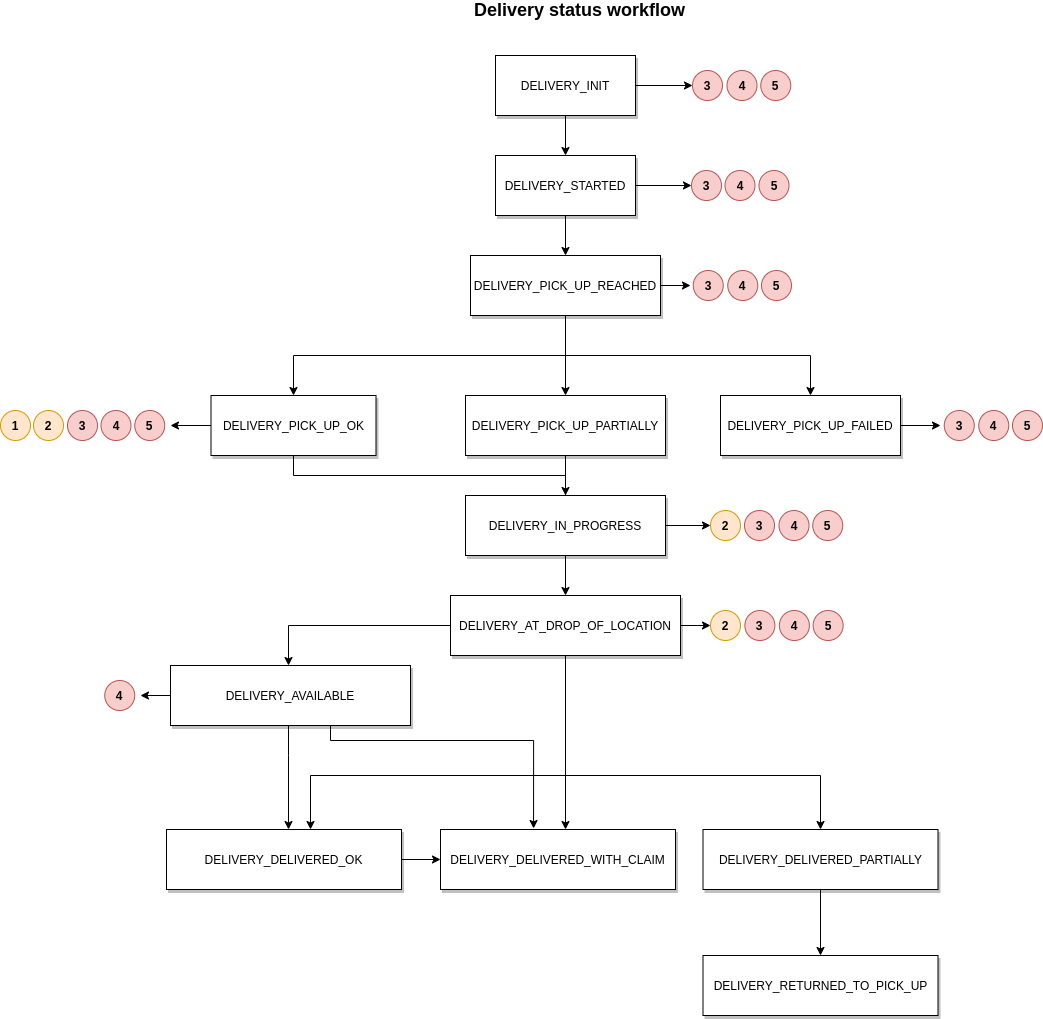

The diagram above was exported from draw.io. Its source (the exported page's mxGraphModel, read from the mxfile embedded in the PNG):
<mxGraphModel dx="2249" dy="713" grid="1" gridSize="10" guides="1" tooltips="1" connect="1" arrows="1" fold="1" page="1" pageScale="1" pageWidth="827" pageHeight="1169" math="0" shadow="0">
  <root>
    <mxCell id="0" />
    <mxCell id="1" parent="0" />
    <mxCell id="5_6DsUUDNoTGk1pJ61cX-1" value="" style="edgeStyle=orthogonalEdgeStyle;rounded=0;orthogonalLoop=1;jettySize=auto;html=1;entryX=0.5;entryY=0;entryDx=0;entryDy=0;" edge="1" parent="1" source="5_6DsUUDNoTGk1pJ61cX-3" target="5_6DsUUDNoTGk1pJ61cX-6">
      <mxGeometry relative="1" as="geometry" />
    </mxCell>
    <mxCell id="5_6DsUUDNoTGk1pJ61cX-2" style="edgeStyle=orthogonalEdgeStyle;rounded=0;orthogonalLoop=1;jettySize=auto;html=1;exitX=1;exitY=0.5;exitDx=0;exitDy=0;entryX=0;entryY=0.5;entryDx=0;entryDy=0;" edge="1" parent="1" source="5_6DsUUDNoTGk1pJ61cX-3" target="5_6DsUUDNoTGk1pJ61cX-43">
      <mxGeometry relative="1" as="geometry">
        <mxPoint x="510" y="155" as="targetPoint" />
      </mxGeometry>
    </mxCell>
    <mxCell id="5_6DsUUDNoTGk1pJ61cX-3" value="DELIVERY_INIT" style="rounded=0;whiteSpace=wrap;html=1;shadow=1;" vertex="1" parent="1">
      <mxGeometry x="325" y="125" width="140" height="60" as="geometry" />
    </mxCell>
    <mxCell id="5_6DsUUDNoTGk1pJ61cX-4" style="edgeStyle=orthogonalEdgeStyle;rounded=0;orthogonalLoop=1;jettySize=auto;html=1;entryX=0.5;entryY=0;entryDx=0;entryDy=0;" edge="1" parent="1" source="5_6DsUUDNoTGk1pJ61cX-6" target="5_6DsUUDNoTGk1pJ61cX-11">
      <mxGeometry relative="1" as="geometry" />
    </mxCell>
    <mxCell id="5_6DsUUDNoTGk1pJ61cX-5" style="edgeStyle=orthogonalEdgeStyle;rounded=0;orthogonalLoop=1;jettySize=auto;html=1;exitX=1;exitY=0.5;exitDx=0;exitDy=0;" edge="1" parent="1" source="5_6DsUUDNoTGk1pJ61cX-6" target="5_6DsUUDNoTGk1pJ61cX-45">
      <mxGeometry relative="1" as="geometry" />
    </mxCell>
    <mxCell id="5_6DsUUDNoTGk1pJ61cX-6" value="DELIVERY_STARTED" style="rounded=0;whiteSpace=wrap;html=1;shadow=1;" vertex="1" parent="1">
      <mxGeometry x="325" y="225" width="140" height="60" as="geometry" />
    </mxCell>
    <mxCell id="5_6DsUUDNoTGk1pJ61cX-7" style="edgeStyle=orthogonalEdgeStyle;rounded=0;orthogonalLoop=1;jettySize=auto;html=1;entryX=0.5;entryY=0;entryDx=0;entryDy=0;" edge="1" parent="1" source="5_6DsUUDNoTGk1pJ61cX-11" target="5_6DsUUDNoTGk1pJ61cX-15">
      <mxGeometry relative="1" as="geometry">
        <Array as="points">
          <mxPoint x="395" y="425" />
          <mxPoint x="123" y="425" />
        </Array>
      </mxGeometry>
    </mxCell>
    <mxCell id="5_6DsUUDNoTGk1pJ61cX-8" style="edgeStyle=orthogonalEdgeStyle;rounded=0;orthogonalLoop=1;jettySize=auto;html=1;exitX=0.5;exitY=1;exitDx=0;exitDy=0;entryX=0.5;entryY=0;entryDx=0;entryDy=0;" edge="1" parent="1" source="5_6DsUUDNoTGk1pJ61cX-11" target="5_6DsUUDNoTGk1pJ61cX-19">
      <mxGeometry relative="1" as="geometry" />
    </mxCell>
    <mxCell id="5_6DsUUDNoTGk1pJ61cX-9" style="edgeStyle=orthogonalEdgeStyle;rounded=0;orthogonalLoop=1;jettySize=auto;html=1;exitX=1;exitY=0.5;exitDx=0;exitDy=0;entryX=0.5;entryY=0;entryDx=0;entryDy=0;" edge="1" parent="1" source="5_6DsUUDNoTGk1pJ61cX-11" target="5_6DsUUDNoTGk1pJ61cX-17">
      <mxGeometry relative="1" as="geometry">
        <Array as="points">
          <mxPoint x="490" y="365" />
          <mxPoint x="395" y="365" />
          <mxPoint x="395" y="425" />
          <mxPoint x="640" y="425" />
        </Array>
      </mxGeometry>
    </mxCell>
    <mxCell id="5_6DsUUDNoTGk1pJ61cX-10" style="edgeStyle=orthogonalEdgeStyle;rounded=0;orthogonalLoop=1;jettySize=auto;html=1;exitX=1;exitY=0.5;exitDx=0;exitDy=0;" edge="1" parent="1" source="5_6DsUUDNoTGk1pJ61cX-11">
      <mxGeometry relative="1" as="geometry">
        <mxPoint x="520" y="355" as="targetPoint" />
      </mxGeometry>
    </mxCell>
    <mxCell id="5_6DsUUDNoTGk1pJ61cX-11" value="DELIVERY_PICK_UP_REACHED" style="rounded=0;whiteSpace=wrap;html=1;shadow=1;" vertex="1" parent="1">
      <mxGeometry x="300" y="325" width="190" height="60" as="geometry" />
    </mxCell>
    <mxCell id="5_6DsUUDNoTGk1pJ61cX-12" style="edgeStyle=orthogonalEdgeStyle;rounded=0;orthogonalLoop=1;jettySize=auto;html=1;exitX=0.5;exitY=1;exitDx=0;exitDy=0;" edge="1" parent="1" source="5_6DsUUDNoTGk1pJ61cX-15" target="5_6DsUUDNoTGk1pJ61cX-22">
      <mxGeometry relative="1" as="geometry" />
    </mxCell>
    <mxCell id="5_6DsUUDNoTGk1pJ61cX-13" style="edgeStyle=orthogonalEdgeStyle;rounded=0;orthogonalLoop=1;jettySize=auto;html=1;exitX=0;exitY=0.5;exitDx=0;exitDy=0;" edge="1" parent="1" source="5_6DsUUDNoTGk1pJ61cX-15">
      <mxGeometry relative="1" as="geometry">
        <mxPoint x="50" y="495" as="targetPoint" />
      </mxGeometry>
    </mxCell>
    <mxCell id="5_6DsUUDNoTGk1pJ61cX-14" style="edgeStyle=orthogonalEdgeStyle;rounded=0;orthogonalLoop=1;jettySize=auto;html=1;exitX=0;exitY=0.5;exitDx=0;exitDy=0;" edge="1" parent="1" source="5_6DsUUDNoTGk1pJ61cX-15">
      <mxGeometry relative="1" as="geometry">
        <mxPoint y="495" as="targetPoint" />
      </mxGeometry>
    </mxCell>
    <mxCell id="5_6DsUUDNoTGk1pJ61cX-15" value="DELIVERY_PICK_UP_OK" style="rounded=0;whiteSpace=wrap;html=1;shadow=1;" vertex="1" parent="1">
      <mxGeometry x="40.5" y="465" width="165" height="60" as="geometry" />
    </mxCell>
    <mxCell id="5_6DsUUDNoTGk1pJ61cX-16" style="edgeStyle=orthogonalEdgeStyle;rounded=0;orthogonalLoop=1;jettySize=auto;html=1;exitX=1;exitY=0.5;exitDx=0;exitDy=0;" edge="1" parent="1" source="5_6DsUUDNoTGk1pJ61cX-17">
      <mxGeometry relative="1" as="geometry">
        <mxPoint x="770" y="495" as="targetPoint" />
      </mxGeometry>
    </mxCell>
    <mxCell id="5_6DsUUDNoTGk1pJ61cX-17" value="DELIVERY_PICK_UP_FAILED" style="rounded=0;whiteSpace=wrap;html=1;shadow=1;" vertex="1" parent="1">
      <mxGeometry x="550" y="465" width="180" height="60" as="geometry" />
    </mxCell>
    <mxCell id="5_6DsUUDNoTGk1pJ61cX-18" style="edgeStyle=orthogonalEdgeStyle;rounded=0;orthogonalLoop=1;jettySize=auto;html=1;exitX=0.5;exitY=1;exitDx=0;exitDy=0;" edge="1" parent="1" source="5_6DsUUDNoTGk1pJ61cX-19">
      <mxGeometry relative="1" as="geometry">
        <mxPoint x="395" y="575" as="targetPoint" />
      </mxGeometry>
    </mxCell>
    <mxCell id="5_6DsUUDNoTGk1pJ61cX-19" value="DELIVERY_PICK_UP_PARTIALLY" style="rounded=0;whiteSpace=wrap;html=1;shadow=1;glass=0;sketch=0;" vertex="1" parent="1">
      <mxGeometry x="295" y="465" width="200" height="60" as="geometry" />
    </mxCell>
    <mxCell id="5_6DsUUDNoTGk1pJ61cX-20" style="edgeStyle=orthogonalEdgeStyle;rounded=0;orthogonalLoop=1;jettySize=auto;html=1;exitX=0.5;exitY=1;exitDx=0;exitDy=0;entryX=0.5;entryY=0;entryDx=0;entryDy=0;" edge="1" parent="1" source="5_6DsUUDNoTGk1pJ61cX-22" target="5_6DsUUDNoTGk1pJ61cX-38">
      <mxGeometry relative="1" as="geometry" />
    </mxCell>
    <mxCell id="5_6DsUUDNoTGk1pJ61cX-21" style="edgeStyle=orthogonalEdgeStyle;rounded=0;orthogonalLoop=1;jettySize=auto;html=1;exitX=1;exitY=0.5;exitDx=0;exitDy=0;entryX=0;entryY=0.5;entryDx=0;entryDy=0;" edge="1" parent="1" source="5_6DsUUDNoTGk1pJ61cX-22" target="5_6DsUUDNoTGk1pJ61cX-39">
      <mxGeometry relative="1" as="geometry" />
    </mxCell>
    <mxCell id="5_6DsUUDNoTGk1pJ61cX-22" value="DELIVERY_IN_PROGRESS" style="rounded=0;whiteSpace=wrap;html=1;shadow=1;" vertex="1" parent="1">
      <mxGeometry x="295" y="565" width="200" height="60" as="geometry" />
    </mxCell>
    <mxCell id="5_6DsUUDNoTGk1pJ61cX-23" style="edgeStyle=orthogonalEdgeStyle;rounded=0;orthogonalLoop=1;jettySize=auto;html=1;exitX=0.5;exitY=1;exitDx=0;exitDy=0;entryX=0.5;entryY=0;entryDx=0;entryDy=0;" edge="1" parent="1" target="5_6DsUUDNoTGk1pJ61cX-33">
      <mxGeometry relative="1" as="geometry">
        <mxPoint x="395" y="719.5" as="sourcePoint" />
        <Array as="points">
          <mxPoint x="395" y="845" />
          <mxPoint x="650" y="845" />
        </Array>
      </mxGeometry>
    </mxCell>
    <mxCell id="5_6DsUUDNoTGk1pJ61cX-24" value="DELIVERY_RETURNED_TO_PICK_UP" style="rounded=0;whiteSpace=wrap;html=1;shadow=1;" vertex="1" parent="1">
      <mxGeometry x="532.5" y="1025" width="235" height="60" as="geometry" />
    </mxCell>
    <mxCell id="5_6DsUUDNoTGk1pJ61cX-25" style="edgeStyle=orthogonalEdgeStyle;rounded=0;orthogonalLoop=1;jettySize=auto;html=1;exitX=0.5;exitY=1;exitDx=0;exitDy=0;" edge="1" parent="1" source="5_6DsUUDNoTGk1pJ61cX-28" target="5_6DsUUDNoTGk1pJ61cX-30">
      <mxGeometry relative="1" as="geometry">
        <Array as="points">
          <mxPoint x="118" y="825" />
          <mxPoint x="118" y="825" />
        </Array>
      </mxGeometry>
    </mxCell>
    <mxCell id="5_6DsUUDNoTGk1pJ61cX-26" style="edgeStyle=orthogonalEdgeStyle;rounded=0;orthogonalLoop=1;jettySize=auto;html=1;exitX=1;exitY=0.5;exitDx=0;exitDy=0;entryX=0.396;entryY=-0.017;entryDx=0;entryDy=0;entryPerimeter=0;" edge="1" parent="1" source="5_6DsUUDNoTGk1pJ61cX-28" target="5_6DsUUDNoTGk1pJ61cX-31">
      <mxGeometry relative="1" as="geometry">
        <Array as="points">
          <mxPoint x="160" y="765" />
          <mxPoint x="160" y="810" />
          <mxPoint x="363" y="810" />
        </Array>
      </mxGeometry>
    </mxCell>
    <mxCell id="5_6DsUUDNoTGk1pJ61cX-27" style="edgeStyle=orthogonalEdgeStyle;rounded=0;orthogonalLoop=1;jettySize=auto;html=1;exitX=0;exitY=0.5;exitDx=0;exitDy=0;" edge="1" parent="1" source="5_6DsUUDNoTGk1pJ61cX-28">
      <mxGeometry relative="1" as="geometry">
        <mxPoint x="-30" y="765" as="targetPoint" />
      </mxGeometry>
    </mxCell>
    <mxCell id="5_6DsUUDNoTGk1pJ61cX-28" value="DELIVERY_AVAILABLE" style="rounded=0;whiteSpace=wrap;html=1;shadow=1;" vertex="1" parent="1">
      <mxGeometry y="735" width="240" height="60" as="geometry" />
    </mxCell>
    <mxCell id="5_6DsUUDNoTGk1pJ61cX-29" style="edgeStyle=orthogonalEdgeStyle;rounded=0;orthogonalLoop=1;jettySize=auto;html=1;exitX=1;exitY=0.5;exitDx=0;exitDy=0;entryX=0;entryY=0.5;entryDx=0;entryDy=0;" edge="1" parent="1" source="5_6DsUUDNoTGk1pJ61cX-30" target="5_6DsUUDNoTGk1pJ61cX-31">
      <mxGeometry relative="1" as="geometry" />
    </mxCell>
    <mxCell id="5_6DsUUDNoTGk1pJ61cX-30" value="DELIVERY_DELIVERED_OK" style="rounded=0;whiteSpace=wrap;html=1;shadow=1;" vertex="1" parent="1">
      <mxGeometry x="-4" y="899" width="235" height="60" as="geometry" />
    </mxCell>
    <mxCell id="5_6DsUUDNoTGk1pJ61cX-31" value="DELIVERY_DELIVERED_WITH_CLAIM" style="rounded=0;whiteSpace=wrap;html=1;shadow=1;" vertex="1" parent="1">
      <mxGeometry x="270" y="899" width="235" height="60" as="geometry" />
    </mxCell>
    <mxCell id="5_6DsUUDNoTGk1pJ61cX-32" style="edgeStyle=orthogonalEdgeStyle;rounded=0;orthogonalLoop=1;jettySize=auto;html=1;exitX=0.5;exitY=1;exitDx=0;exitDy=0;entryX=0.5;entryY=0;entryDx=0;entryDy=0;" edge="1" parent="1" source="5_6DsUUDNoTGk1pJ61cX-33" target="5_6DsUUDNoTGk1pJ61cX-24">
      <mxGeometry relative="1" as="geometry" />
    </mxCell>
    <mxCell id="5_6DsUUDNoTGk1pJ61cX-33" value="DELIVERY_DELIVERED_PARTIALLY" style="rounded=0;whiteSpace=wrap;html=1;shadow=1;" vertex="1" parent="1">
      <mxGeometry x="532.5" y="899" width="235" height="60" as="geometry" />
    </mxCell>
    <mxCell id="5_6DsUUDNoTGk1pJ61cX-34" style="edgeStyle=orthogonalEdgeStyle;rounded=0;orthogonalLoop=1;jettySize=auto;html=1;exitX=0;exitY=0.5;exitDx=0;exitDy=0;" edge="1" parent="1" source="5_6DsUUDNoTGk1pJ61cX-38">
      <mxGeometry relative="1" as="geometry">
        <mxPoint x="118" y="735" as="targetPoint" />
        <Array as="points">
          <mxPoint x="118" y="695" />
        </Array>
      </mxGeometry>
    </mxCell>
    <mxCell id="5_6DsUUDNoTGk1pJ61cX-35" style="edgeStyle=orthogonalEdgeStyle;rounded=0;orthogonalLoop=1;jettySize=auto;html=1;exitX=0.25;exitY=1;exitDx=0;exitDy=0;" edge="1" parent="1" source="5_6DsUUDNoTGk1pJ61cX-38">
      <mxGeometry relative="1" as="geometry">
        <mxPoint x="140" y="899" as="targetPoint" />
        <Array as="points">
          <mxPoint x="395" y="725" />
          <mxPoint x="395" y="845" />
          <mxPoint x="140" y="845" />
          <mxPoint x="140" y="899" />
        </Array>
      </mxGeometry>
    </mxCell>
    <mxCell id="5_6DsUUDNoTGk1pJ61cX-36" style="edgeStyle=orthogonalEdgeStyle;rounded=0;orthogonalLoop=1;jettySize=auto;html=1;exitX=0.75;exitY=1;exitDx=0;exitDy=0;" edge="1" parent="1" source="5_6DsUUDNoTGk1pJ61cX-38" target="5_6DsUUDNoTGk1pJ61cX-31">
      <mxGeometry relative="1" as="geometry">
        <Array as="points">
          <mxPoint x="395" y="725" />
        </Array>
      </mxGeometry>
    </mxCell>
    <mxCell id="5_6DsUUDNoTGk1pJ61cX-37" style="edgeStyle=orthogonalEdgeStyle;rounded=0;orthogonalLoop=1;jettySize=auto;html=1;exitX=1;exitY=0.5;exitDx=0;exitDy=0;entryX=0;entryY=0.5;entryDx=0;entryDy=0;" edge="1" parent="1" source="5_6DsUUDNoTGk1pJ61cX-38" target="5_6DsUUDNoTGk1pJ61cX-40">
      <mxGeometry relative="1" as="geometry" />
    </mxCell>
    <mxCell id="5_6DsUUDNoTGk1pJ61cX-38" value="DELIVERY_AT_DROP_OF_LOCATION" style="rounded=0;whiteSpace=wrap;html=1;shadow=1;" vertex="1" parent="1">
      <mxGeometry x="280" y="665" width="230" height="60" as="geometry" />
    </mxCell>
    <mxCell id="5_6DsUUDNoTGk1pJ61cX-39" value="&lt;b&gt;2&lt;/b&gt;" style="ellipse;whiteSpace=wrap;html=1;aspect=fixed;shadow=0;glass=0;sketch=0;fillColor=#ffe6cc;strokeColor=#d79b00;" vertex="1" parent="1">
      <mxGeometry x="540" y="580" width="30" height="30" as="geometry" />
    </mxCell>
    <mxCell id="5_6DsUUDNoTGk1pJ61cX-40" value="&lt;b&gt;2&lt;/b&gt;" style="ellipse;whiteSpace=wrap;html=1;aspect=fixed;shadow=0;glass=0;sketch=0;fillColor=#ffe6cc;strokeColor=#d79b00;" vertex="1" parent="1">
      <mxGeometry x="540" y="680" width="30" height="30" as="geometry" />
    </mxCell>
    <mxCell id="5_6DsUUDNoTGk1pJ61cX-41" value="" style="html=1;shadow=0;dashed=0;align=center;verticalAlign=middle;shape=mxgraph.arrows2.arrow;dy=0.6;dx=40;notch=0;glass=0;sketch=0;fillColor=#FFF7E6;" vertex="1" parent="1">
      <mxGeometry x="240" y="855" height="10" as="geometry" />
    </mxCell>
    <mxCell id="5_6DsUUDNoTGk1pJ61cX-42" value="&lt;b&gt;&lt;font style=&quot;font-size: 18px&quot;&gt;Delivery status workflow&lt;/font&gt;&lt;/b&gt;" style="text;html=1;strokeColor=none;fillColor=none;align=center;verticalAlign=middle;whiteSpace=wrap;rounded=0;shadow=1;glass=0;sketch=0;" vertex="1" parent="1">
      <mxGeometry x="220" y="70" width="379" height="20" as="geometry" />
    </mxCell>
    <mxCell id="5_6DsUUDNoTGk1pJ61cX-43" value="&lt;b&gt;3&lt;/b&gt;" style="ellipse;whiteSpace=wrap;html=1;aspect=fixed;shadow=0;glass=0;sketch=0;fillColor=#f8cecc;strokeColor=#b85450;" vertex="1" parent="1">
      <mxGeometry x="522" y="140" width="30" height="30" as="geometry" />
    </mxCell>
    <mxCell id="5_6DsUUDNoTGk1pJ61cX-44" value="&lt;b&gt;4&lt;/b&gt;" style="ellipse;whiteSpace=wrap;html=1;aspect=fixed;shadow=0;glass=0;sketch=0;fillColor=#f8cecc;strokeColor=#b85450;" vertex="1" parent="1">
      <mxGeometry x="556.5" y="140" width="30" height="30" as="geometry" />
    </mxCell>
    <mxCell id="5_6DsUUDNoTGk1pJ61cX-45" value="&lt;b&gt;3&lt;/b&gt;" style="ellipse;whiteSpace=wrap;html=1;aspect=fixed;shadow=0;glass=0;sketch=0;fillColor=#f8cecc;strokeColor=#b85450;" vertex="1" parent="1">
      <mxGeometry x="521" y="240" width="30" height="30" as="geometry" />
    </mxCell>
    <mxCell id="5_6DsUUDNoTGk1pJ61cX-46" value="&lt;b&gt;4&lt;/b&gt;" style="ellipse;whiteSpace=wrap;html=1;aspect=fixed;shadow=0;glass=0;sketch=0;fillColor=#f8cecc;strokeColor=#b85450;" vertex="1" parent="1">
      <mxGeometry x="554.5" y="240" width="30" height="30" as="geometry" />
    </mxCell>
    <mxCell id="5_6DsUUDNoTGk1pJ61cX-47" value="&lt;b&gt;3&lt;/b&gt;" style="ellipse;whiteSpace=wrap;html=1;aspect=fixed;shadow=0;glass=0;sketch=0;fillColor=#f8cecc;strokeColor=#b85450;" vertex="1" parent="1">
      <mxGeometry x="522.75" y="340" width="30" height="30" as="geometry" />
    </mxCell>
    <mxCell id="5_6DsUUDNoTGk1pJ61cX-48" value="&lt;b&gt;4&lt;/b&gt;" style="ellipse;whiteSpace=wrap;html=1;aspect=fixed;shadow=0;glass=0;sketch=0;fillColor=#f8cecc;strokeColor=#b85450;" vertex="1" parent="1">
      <mxGeometry x="557.25" y="340" width="30" height="30" as="geometry" />
    </mxCell>
    <mxCell id="5_6DsUUDNoTGk1pJ61cX-49" value="&lt;b&gt;1&lt;/b&gt;" style="ellipse;whiteSpace=wrap;html=1;aspect=fixed;shadow=0;glass=0;sketch=0;fillColor=#ffe6cc;strokeColor=#d79b00;" vertex="1" parent="1">
      <mxGeometry x="-170" y="480" width="30" height="30" as="geometry" />
    </mxCell>
    <mxCell id="5_6DsUUDNoTGk1pJ61cX-50" value="&lt;b&gt;5&lt;/b&gt;" style="ellipse;whiteSpace=wrap;html=1;aspect=fixed;shadow=0;glass=0;sketch=0;fillColor=#f8cecc;strokeColor=#b85450;" vertex="1" parent="1">
      <mxGeometry x="590.25" y="140" width="30" height="30" as="geometry" />
    </mxCell>
    <mxCell id="5_6DsUUDNoTGk1pJ61cX-51" value="&lt;b&gt;5&lt;/b&gt;" style="ellipse;whiteSpace=wrap;html=1;aspect=fixed;shadow=0;glass=0;sketch=0;fillColor=#f8cecc;strokeColor=#b85450;" vertex="1" parent="1">
      <mxGeometry x="588.5" y="240" width="30" height="30" as="geometry" />
    </mxCell>
    <mxCell id="5_6DsUUDNoTGk1pJ61cX-52" value="&lt;b&gt;5&lt;/b&gt;" style="ellipse;whiteSpace=wrap;html=1;aspect=fixed;shadow=0;glass=0;sketch=0;fillColor=#f8cecc;strokeColor=#b85450;" vertex="1" parent="1">
      <mxGeometry x="591" y="340" width="30" height="30" as="geometry" />
    </mxCell>
    <mxCell id="5_6DsUUDNoTGk1pJ61cX-53" value="&lt;b&gt;2&lt;/b&gt;" style="ellipse;whiteSpace=wrap;html=1;aspect=fixed;shadow=0;glass=0;sketch=0;fillColor=#ffe6cc;strokeColor=#d79b00;" vertex="1" parent="1">
      <mxGeometry x="-137" y="480" width="30" height="30" as="geometry" />
    </mxCell>
    <mxCell id="5_6DsUUDNoTGk1pJ61cX-54" value="&lt;b&gt;3&lt;/b&gt;" style="ellipse;whiteSpace=wrap;html=1;aspect=fixed;shadow=0;glass=0;sketch=0;fillColor=#f8cecc;strokeColor=#b85450;" vertex="1" parent="1">
      <mxGeometry x="-103" y="480" width="30" height="30" as="geometry" />
    </mxCell>
    <mxCell id="5_6DsUUDNoTGk1pJ61cX-55" value="&lt;b&gt;4&lt;/b&gt;" style="ellipse;whiteSpace=wrap;html=1;aspect=fixed;shadow=0;glass=0;sketch=0;fillColor=#f8cecc;strokeColor=#b85450;" vertex="1" parent="1">
      <mxGeometry x="-69.5" y="480" width="30" height="30" as="geometry" />
    </mxCell>
    <mxCell id="5_6DsUUDNoTGk1pJ61cX-56" value="&lt;b&gt;5&lt;/b&gt;" style="ellipse;whiteSpace=wrap;html=1;aspect=fixed;shadow=0;glass=0;sketch=0;fillColor=#f8cecc;strokeColor=#b85450;" vertex="1" parent="1">
      <mxGeometry x="-35.75" y="480" width="30" height="30" as="geometry" />
    </mxCell>
    <mxCell id="5_6DsUUDNoTGk1pJ61cX-57" value="&lt;b&gt;3&lt;/b&gt;" style="ellipse;whiteSpace=wrap;html=1;aspect=fixed;shadow=0;glass=0;sketch=0;fillColor=#f8cecc;strokeColor=#b85450;" vertex="1" parent="1">
      <mxGeometry x="773.75" y="480" width="30" height="30" as="geometry" />
    </mxCell>
    <mxCell id="5_6DsUUDNoTGk1pJ61cX-58" value="&lt;b&gt;4&lt;/b&gt;" style="ellipse;whiteSpace=wrap;html=1;aspect=fixed;shadow=0;glass=0;sketch=0;fillColor=#f8cecc;strokeColor=#b85450;" vertex="1" parent="1">
      <mxGeometry x="808.25" y="480" width="30" height="30" as="geometry" />
    </mxCell>
    <mxCell id="5_6DsUUDNoTGk1pJ61cX-59" value="&lt;b&gt;5&lt;/b&gt;" style="ellipse;whiteSpace=wrap;html=1;aspect=fixed;shadow=0;glass=0;sketch=0;fillColor=#f8cecc;strokeColor=#b85450;" vertex="1" parent="1">
      <mxGeometry x="842" y="480" width="30" height="30" as="geometry" />
    </mxCell>
    <mxCell id="5_6DsUUDNoTGk1pJ61cX-60" value="&lt;b&gt;3&lt;/b&gt;" style="ellipse;whiteSpace=wrap;html=1;aspect=fixed;shadow=0;glass=0;sketch=0;fillColor=#f8cecc;strokeColor=#b85450;" vertex="1" parent="1">
      <mxGeometry x="574" y="580" width="30" height="30" as="geometry" />
    </mxCell>
    <mxCell id="5_6DsUUDNoTGk1pJ61cX-61" value="&lt;b&gt;4&lt;/b&gt;" style="ellipse;whiteSpace=wrap;html=1;aspect=fixed;shadow=0;glass=0;sketch=0;fillColor=#f8cecc;strokeColor=#b85450;" vertex="1" parent="1">
      <mxGeometry x="608.5" y="580" width="30" height="30" as="geometry" />
    </mxCell>
    <mxCell id="5_6DsUUDNoTGk1pJ61cX-62" value="&lt;b&gt;5&lt;/b&gt;" style="ellipse;whiteSpace=wrap;html=1;aspect=fixed;shadow=0;glass=0;sketch=0;fillColor=#f8cecc;strokeColor=#b85450;" vertex="1" parent="1">
      <mxGeometry x="642.25" y="580" width="30" height="30" as="geometry" />
    </mxCell>
    <mxCell id="5_6DsUUDNoTGk1pJ61cX-63" value="&lt;b&gt;3&lt;/b&gt;" style="ellipse;whiteSpace=wrap;html=1;aspect=fixed;shadow=0;glass=0;sketch=0;fillColor=#f8cecc;strokeColor=#b85450;" vertex="1" parent="1">
      <mxGeometry x="574.38" y="680" width="30" height="30" as="geometry" />
    </mxCell>
    <mxCell id="5_6DsUUDNoTGk1pJ61cX-64" value="&lt;b&gt;4&lt;/b&gt;" style="ellipse;whiteSpace=wrap;html=1;aspect=fixed;shadow=0;glass=0;sketch=0;fillColor=#f8cecc;strokeColor=#b85450;" vertex="1" parent="1">
      <mxGeometry x="608.88" y="680" width="30" height="30" as="geometry" />
    </mxCell>
    <mxCell id="5_6DsUUDNoTGk1pJ61cX-65" value="&lt;b&gt;5&lt;/b&gt;" style="ellipse;whiteSpace=wrap;html=1;aspect=fixed;shadow=0;glass=0;sketch=0;fillColor=#f8cecc;strokeColor=#b85450;" vertex="1" parent="1">
      <mxGeometry x="642.63" y="680" width="30" height="30" as="geometry" />
    </mxCell>
    <mxCell id="5_6DsUUDNoTGk1pJ61cX-66" value="&lt;b&gt;4&lt;/b&gt;" style="ellipse;whiteSpace=wrap;html=1;aspect=fixed;shadow=0;glass=0;sketch=0;fillColor=#f8cecc;strokeColor=#b85450;" vertex="1" parent="1">
      <mxGeometry x="-65.75" y="750" width="30" height="30" as="geometry" />
    </mxCell>
  </root>
</mxGraphModel>